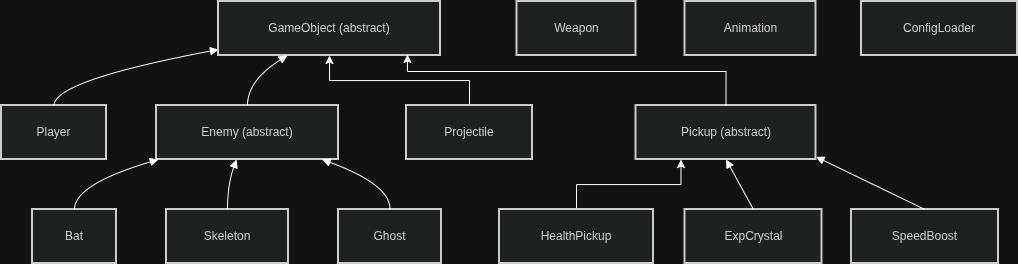

The diagram above was exported from draw.io. Its source (the exported page's mxGraphModel, read from the mxfile embedded in the PNG):
<mxGraphModel dx="1149" dy="680" grid="1" gridSize="10" guides="1" tooltips="1" connect="1" arrows="1" fold="1" page="1" pageScale="1" pageWidth="850" pageHeight="1100" math="0" shadow="0">
  <root>
    <mxCell id="0" />
    <mxCell id="1" parent="0" />
    <mxCell id="PMwil0GXcy46P8h8YJ8H-1" parent="1" style="whiteSpace=wrap;strokeWidth=2;fillColor=light-dark(#eeeeee,#1f2020);strokeColor=light-dark(#999999,#cccccc);fontColor=light-dark(#333333,#cccccc);" value="GameObject (abstract)" vertex="1">
      <mxGeometry height="54" width="222" x="237" y="20" as="geometry" />
    </mxCell>
    <mxCell id="PMwil0GXcy46P8h8YJ8H-2" parent="1" style="whiteSpace=wrap;strokeWidth=2;fillColor=light-dark(#eeeeee,#1f2020);strokeColor=light-dark(#999999,#cccccc);fontColor=light-dark(#333333,#cccccc);" value="Player" vertex="1">
      <mxGeometry height="54" width="105" x="20" y="124" as="geometry" />
    </mxCell>
    <mxCell id="PMwil0GXcy46P8h8YJ8H-3" parent="1" style="whiteSpace=wrap;strokeWidth=2;fillColor=light-dark(#eeeeee,#1f2020);strokeColor=light-dark(#999999,#cccccc);fontColor=light-dark(#333333,#cccccc);" value="Enemy (abstract)" vertex="1">
      <mxGeometry height="54" width="182" x="175" y="124" as="geometry" />
    </mxCell>
    <mxCell id="PMwil0GXcy46P8h8YJ8H-27" edge="1" parent="1" source="PMwil0GXcy46P8h8YJ8H-4" style="edgeStyle=orthogonalEdgeStyle;rounded=0;orthogonalLoop=1;jettySize=auto;html=1;exitX=0.5;exitY=0;exitDx=0;exitDy=0;entryX=0.5;entryY=1;entryDx=0;entryDy=0;" target="PMwil0GXcy46P8h8YJ8H-1">
      <mxGeometry relative="1" as="geometry" />
    </mxCell>
    <mxCell id="PMwil0GXcy46P8h8YJ8H-4" parent="1" style="whiteSpace=wrap;strokeWidth=2;fillColor=light-dark(#eeeeee,#1f2020);strokeColor=light-dark(#999999,#cccccc);fontColor=light-dark(#333333,#cccccc);" value="Projectile" vertex="1">
      <mxGeometry height="54" width="126" x="425" y="124" as="geometry" />
    </mxCell>
    <mxCell id="PMwil0GXcy46P8h8YJ8H-5" parent="1" style="whiteSpace=wrap;strokeWidth=2;fillColor=light-dark(#eeeeee,#1f2020);strokeColor=light-dark(#999999,#cccccc);fontColor=light-dark(#333333,#cccccc);" value="Pickup (abstract)" vertex="1">
      <mxGeometry height="54" width="180" x="654.5" y="124" as="geometry" />
    </mxCell>
    <mxCell id="PMwil0GXcy46P8h8YJ8H-6" parent="1" style="whiteSpace=wrap;strokeWidth=2;fillColor=light-dark(#eeeeee,#1f2020);strokeColor=light-dark(#999999,#cccccc);fontColor=light-dark(#333333,#cccccc);" value="Bat" vertex="1">
      <mxGeometry height="54" width="84" x="51" y="228" as="geometry" />
    </mxCell>
    <mxCell id="PMwil0GXcy46P8h8YJ8H-7" parent="1" style="whiteSpace=wrap;strokeWidth=2;fillColor=light-dark(#eeeeee,#1f2020);strokeColor=light-dark(#999999,#cccccc);fontColor=light-dark(#333333,#cccccc);" value="Skeleton" vertex="1">
      <mxGeometry height="54" width="122" x="185" y="228" as="geometry" />
    </mxCell>
    <mxCell id="PMwil0GXcy46P8h8YJ8H-8" parent="1" style="whiteSpace=wrap;strokeWidth=2;fillColor=light-dark(#eeeeee,#1f2020);strokeColor=light-dark(#999999,#cccccc);fontColor=light-dark(#333333,#cccccc);" value="Ghost" vertex="1">
      <mxGeometry height="54" width="103" x="357" y="228" as="geometry" />
    </mxCell>
    <mxCell id="PMwil0GXcy46P8h8YJ8H-9" parent="1" style="whiteSpace=wrap;strokeWidth=2;fillColor=light-dark(#eeeeee,#1f2020);strokeColor=light-dark(#999999,#cccccc);fontColor=light-dark(#333333,#cccccc);" value="Weapon" vertex="1">
      <mxGeometry height="54" width="119" x="535.5" y="20" as="geometry" />
    </mxCell>
    <mxCell id="PMwil0GXcy46P8h8YJ8H-10" parent="1" style="whiteSpace=wrap;strokeWidth=2;fillColor=light-dark(#eeeeee,#1f2020);strokeColor=light-dark(#999999,#cccccc);fontColor=light-dark(#333333,#cccccc);" value="Animation" vertex="1">
      <mxGeometry height="54" width="131" x="703.5" y="20" as="geometry" />
    </mxCell>
    <mxCell id="PMwil0GXcy46P8h8YJ8H-11" parent="1" style="whiteSpace=wrap;strokeWidth=2;fillColor=light-dark(#eeeeee,#1f2020);strokeColor=light-dark(#999999,#cccccc);fontColor=light-dark(#333333,#cccccc);" value="ConfigLoader" vertex="1">
      <mxGeometry height="54" width="156" x="880" y="20" as="geometry" />
    </mxCell>
    <mxCell id="PMwil0GXcy46P8h8YJ8H-26" edge="1" parent="1" source="PMwil0GXcy46P8h8YJ8H-12" style="edgeStyle=orthogonalEdgeStyle;rounded=0;orthogonalLoop=1;jettySize=auto;html=1;exitX=0.5;exitY=0;exitDx=0;exitDy=0;entryX=0.25;entryY=1;entryDx=0;entryDy=0;" target="PMwil0GXcy46P8h8YJ8H-5">
      <mxGeometry relative="1" as="geometry" />
    </mxCell>
    <mxCell id="PMwil0GXcy46P8h8YJ8H-12" parent="1" style="whiteSpace=wrap;strokeWidth=2;fillColor=light-dark(#eeeeee,#1f2020);strokeColor=light-dark(#999999,#cccccc);fontColor=light-dark(#333333,#cccccc);" value="HealthPickup" vertex="1">
      <mxGeometry height="54" width="154" x="518" y="228" as="geometry" />
    </mxCell>
    <mxCell id="PMwil0GXcy46P8h8YJ8H-13" parent="1" style="whiteSpace=wrap;strokeWidth=2;fillColor=light-dark(#eeeeee,#1f2020);strokeColor=light-dark(#999999,#cccccc);fontColor=light-dark(#333333,#cccccc);" value="ExpCrystal" vertex="1">
      <mxGeometry height="54" width="137" x="703.5" y="228" as="geometry" />
    </mxCell>
    <mxCell id="PMwil0GXcy46P8h8YJ8H-14" parent="1" style="whiteSpace=wrap;strokeWidth=2;fillColor=light-dark(#eeeeee,#1f2020);strokeColor=light-dark(#999999,#cccccc);fontColor=light-dark(#333333,#cccccc);" value="SpeedBoost" vertex="1">
      <mxGeometry height="54" width="147" x="870" y="228" as="geometry" />
    </mxCell>
    <mxCell id="PMwil0GXcy46P8h8YJ8H-15" edge="1" parent="1" source="PMwil0GXcy46P8h8YJ8H-2" style="curved=1;startArrow=none;endArrow=block;exitX=0.5;exitY=0;entryX=0;entryY=0.89;rounded=0;" target="PMwil0GXcy46P8h8YJ8H-1" value="">
      <mxGeometry relative="1" as="geometry">
        <Array as="points">
          <mxPoint x="73" y="99" />
        </Array>
      </mxGeometry>
    </mxCell>
    <mxCell id="PMwil0GXcy46P8h8YJ8H-16" edge="1" parent="1" source="PMwil0GXcy46P8h8YJ8H-3" style="curved=1;startArrow=none;endArrow=block;exitX=0.5;exitY=0;entryX=0.31;entryY=1;rounded=0;" target="PMwil0GXcy46P8h8YJ8H-1" value="">
      <mxGeometry relative="1" as="geometry">
        <Array as="points">
          <mxPoint x="266" y="99" />
        </Array>
      </mxGeometry>
    </mxCell>
    <mxCell id="PMwil0GXcy46P8h8YJ8H-19" edge="1" parent="1" source="PMwil0GXcy46P8h8YJ8H-6" style="curved=1;startArrow=none;endArrow=block;exitX=0.5;exitY=0;entryX=0.01;entryY=1;rounded=0;" target="PMwil0GXcy46P8h8YJ8H-3" value="">
      <mxGeometry relative="1" as="geometry">
        <Array as="points">
          <mxPoint x="93" y="203" />
        </Array>
      </mxGeometry>
    </mxCell>
    <mxCell id="PMwil0GXcy46P8h8YJ8H-20" edge="1" parent="1" source="PMwil0GXcy46P8h8YJ8H-7" style="curved=1;startArrow=none;endArrow=block;exitX=0.5;exitY=0;entryX=0.44;entryY=1;rounded=0;" target="PMwil0GXcy46P8h8YJ8H-3" value="">
      <mxGeometry relative="1" as="geometry">
        <Array as="points">
          <mxPoint x="246" y="203" />
        </Array>
      </mxGeometry>
    </mxCell>
    <mxCell id="PMwil0GXcy46P8h8YJ8H-21" edge="1" parent="1" source="PMwil0GXcy46P8h8YJ8H-8" style="curved=1;startArrow=none;endArrow=block;exitX=0.5;exitY=0;entryX=0.91;entryY=1;rounded=0;" target="PMwil0GXcy46P8h8YJ8H-3" value="">
      <mxGeometry relative="1" as="geometry">
        <Array as="points">
          <mxPoint x="409" y="203" />
        </Array>
      </mxGeometry>
    </mxCell>
    <mxCell id="PMwil0GXcy46P8h8YJ8H-23" edge="1" parent="1" source="PMwil0GXcy46P8h8YJ8H-13" style="curved=1;startArrow=none;endArrow=block;exitX=0.5;exitY=0;entryX=0.5;entryY=1;rounded=0;" target="PMwil0GXcy46P8h8YJ8H-5" value="">
      <mxGeometry relative="1" as="geometry">
        <Array as="points" />
      </mxGeometry>
    </mxCell>
    <mxCell id="PMwil0GXcy46P8h8YJ8H-24" edge="1" parent="1" source="PMwil0GXcy46P8h8YJ8H-14" style="curved=1;startArrow=none;endArrow=block;exitX=0.5;exitY=0;entryX=1;entryY=0.95;rounded=0;" target="PMwil0GXcy46P8h8YJ8H-5" value="">
      <mxGeometry relative="1" as="geometry">
        <Array as="points" />
      </mxGeometry>
    </mxCell>
    <mxCell id="PMwil0GXcy46P8h8YJ8H-28" edge="1" parent="1" source="PMwil0GXcy46P8h8YJ8H-5" style="edgeStyle=orthogonalEdgeStyle;rounded=0;orthogonalLoop=1;jettySize=auto;html=1;exitX=0.5;exitY=0;exitDx=0;exitDy=0;entryX=0.851;entryY=0.982;entryDx=0;entryDy=0;entryPerimeter=0;" target="PMwil0GXcy46P8h8YJ8H-1">
      <mxGeometry relative="1" as="geometry">
        <Array as="points">
          <mxPoint x="745" y="90" />
          <mxPoint x="426" y="90" />
        </Array>
      </mxGeometry>
    </mxCell>
  </root>
</mxGraphModel>